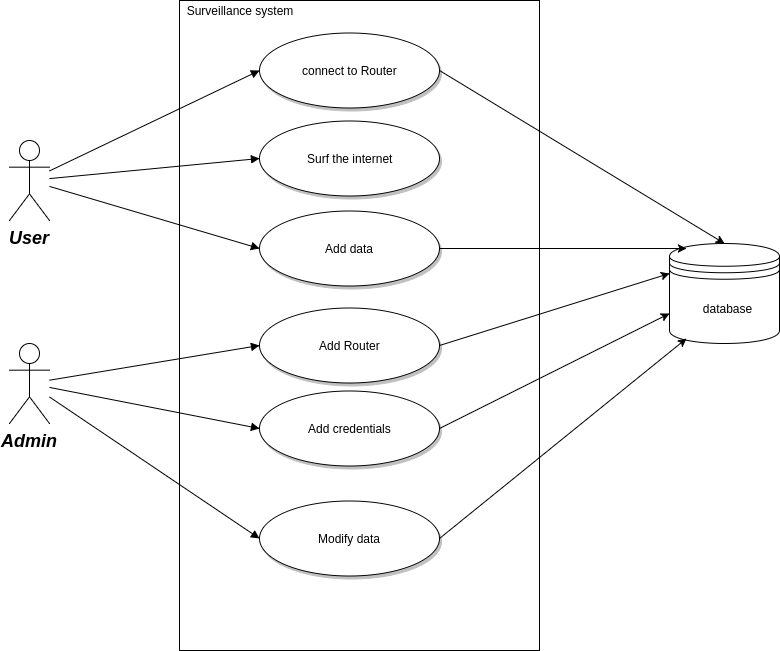

The diagram above was exported from draw.io. Its source (the exported page's mxGraphModel, read from the mxfile embedded in the PNG):
<mxGraphModel dx="896" dy="512" grid="1" gridSize="10" guides="1" tooltips="1" connect="1" arrows="1" fold="1" page="0" pageScale="1.5" pageWidth="826" pageHeight="1169" background="#ffffff" math="0" shadow="0">
  <root>
    <mxCell id="0" style=";html=1;" />
    <mxCell id="1" style=";html=1;" parent="0" />
    <mxCell id="159" value="" style="whiteSpace=wrap;html=1;" parent="1" vertex="1">
      <mxGeometry x="310" y="290" width="360" height="650" as="geometry" />
    </mxCell>
    <mxCell id="91" value="User" style="shape=umlActor;verticalLabelPosition=bottom;verticalAlign=top;fillColor=#FFFFFF;strokeColor=#000000;fontStyle=3;fontSize=18;fontFamily=Helvetica;strokeWidth=1;html=1;gradientColor=none;" parent="1" vertex="1">
      <mxGeometry x="140" y="430" width="40" height="80" as="geometry" />
    </mxCell>
    <mxCell id="93" value="Admin" style="shape=umlActor;verticalLabelPosition=bottom;verticalAlign=top;fillColor=#FFFFFF;strokeColor=#000000;fontStyle=3;fontSize=18;fontFamily=Helvetica;strokeWidth=1;html=1;gradientColor=none;" parent="1" vertex="1">
      <mxGeometry x="140" y="633" width="40" height="80" as="geometry" />
    </mxCell>
    <mxCell id="123" value="connect to Router" style="shape=mxgraph.flowchart.on-page_reference;fillColor=#FFFFFF;strokeColor=#000000;strokeWidth=1;shadow=1;gradientColor=none;html=1;" parent="1" vertex="1">
      <mxGeometry x="390" y="322.5" width="180" height="75" as="geometry" />
    </mxCell>
    <mxCell id="124" value="Surf the internet" style="shape=mxgraph.flowchart.on-page_reference;fillColor=#FFFFFF;strokeColor=#000000;strokeWidth=1;shadow=1;gradientColor=none;html=1;" parent="1" vertex="1">
      <mxGeometry x="390" y="410" width="180" height="75" as="geometry" />
    </mxCell>
    <mxCell id="125" value="Add data" style="shape=mxgraph.flowchart.on-page_reference;fillColor=#FFFFFF;strokeColor=#000000;strokeWidth=1;shadow=1;gradientColor=none;html=1;" parent="1" vertex="1">
      <mxGeometry x="390" y="500" width="180" height="75" as="geometry" />
    </mxCell>
    <mxCell id="132" value="Add Router" style="shape=mxgraph.flowchart.on-page_reference;fillColor=#FFFFFF;strokeColor=#000000;strokeWidth=1;shadow=1;gradientColor=none;html=1;" parent="1" vertex="1">
      <mxGeometry x="390" y="597.5" width="180" height="75" as="geometry" />
    </mxCell>
    <mxCell id="133" value="Add credentials" style="shape=mxgraph.flowchart.on-page_reference;fillColor=#FFFFFF;strokeColor=#000000;strokeWidth=1;shadow=1;gradientColor=none;html=1;" parent="1" vertex="1">
      <mxGeometry x="390" y="680.5" width="180" height="75" as="geometry" />
    </mxCell>
    <mxCell id="134" value="Modify data" style="shape=mxgraph.flowchart.on-page_reference;fillColor=#FFFFFF;strokeColor=#000000;strokeWidth=1;shadow=1;gradientColor=none;html=1;" parent="1" vertex="1">
      <mxGeometry x="390" y="790.5" width="180" height="75" as="geometry" />
    </mxCell>
    <mxCell id="142" value="" style="edgeStyle=none;entryX=0;entryY=0.5;entryPerimeter=0;strokeWidth=1;endArrow=block;endFill=1;strokeColor=#000000;html=1;" parent="1" source="91" target="123" edge="1">
      <mxGeometry width="100" height="100" as="geometry">
        <mxPoint y="100" as="sourcePoint" />
        <mxPoint x="100" as="targetPoint" />
      </mxGeometry>
    </mxCell>
    <mxCell id="143" value="" style="edgeStyle=none;entryX=0;entryY=0.5;entryPerimeter=0;strokeWidth=1;endArrow=block;endFill=1;strokeColor=#000000;html=1;" parent="1" source="91" target="124" edge="1">
      <mxGeometry width="100" height="100" as="geometry">
        <mxPoint y="100" as="sourcePoint" />
        <mxPoint x="100" as="targetPoint" />
      </mxGeometry>
    </mxCell>
    <mxCell id="144" value="" style="edgeStyle=none;entryX=0;entryY=0.5;entryPerimeter=0;strokeWidth=1;endArrow=block;endFill=1;strokeColor=#000000;html=1;" parent="1" source="91" target="125" edge="1">
      <mxGeometry width="100" height="100" as="geometry">
        <mxPoint y="100" as="sourcePoint" />
        <mxPoint x="100" as="targetPoint" />
      </mxGeometry>
    </mxCell>
    <mxCell id="153" value="" style="edgeStyle=none;entryX=0;entryY=0.5;entryPerimeter=0;strokeWidth=1;endArrow=block;endFill=1;strokeColor=#000000;html=1;" parent="1" source="93" target="132" edge="1">
      <mxGeometry width="100" height="100" as="geometry">
        <mxPoint y="100" as="sourcePoint" />
        <mxPoint x="100" as="targetPoint" />
      </mxGeometry>
    </mxCell>
    <mxCell id="154" value="" style="edgeStyle=none;entryX=0;entryY=0.5;entryPerimeter=0;strokeWidth=1;endArrow=block;endFill=1;strokeColor=#000000;html=1;" parent="1" source="93" target="133" edge="1">
      <mxGeometry width="100" height="100" as="geometry">
        <mxPoint y="100" as="sourcePoint" />
        <mxPoint x="100" as="targetPoint" />
      </mxGeometry>
    </mxCell>
    <mxCell id="155" value="" style="edgeStyle=none;entryX=0;entryY=0.5;entryPerimeter=0;strokeWidth=1;endArrow=block;endFill=1;strokeColor=#000000;html=1;" parent="1" source="93" target="134" edge="1">
      <mxGeometry width="100" height="100" as="geometry">
        <mxPoint y="100" as="sourcePoint" />
        <mxPoint x="100" as="targetPoint" />
      </mxGeometry>
    </mxCell>
    <mxCell id="160" value="Surveillance system" style="text;html=1;strokeColor=none;fillColor=none;align=center;verticalAlign=middle;whiteSpace=wrap;" parent="1" vertex="1">
      <mxGeometry x="310" y="290" width="120" height="20" as="geometry" />
    </mxCell>
    <mxCell id="161" value="" style="shape=datastore;whiteSpace=wrap;html=1;" parent="1" vertex="1">
      <mxGeometry x="800" y="533" width="110" height="100" as="geometry" />
    </mxCell>
    <mxCell id="162" value="database" style="text;html=1;strokeColor=none;fillColor=none;align=center;verticalAlign=middle;whiteSpace=wrap;" parent="1" vertex="1">
      <mxGeometry x="815" y="582" width="85" height="32" as="geometry" />
    </mxCell>
    <mxCell id="163" value="" style="endArrow=classic;html=1;entryX=0.15;entryY=0.95;entryPerimeter=0;exitX=1;exitY=0.5;exitPerimeter=0;" parent="1" source="134" target="161" edge="1">
      <mxGeometry width="50" height="50" relative="1" as="geometry">
        <mxPoint x="730" y="756" as="sourcePoint" />
        <mxPoint x="780" y="706" as="targetPoint" />
      </mxGeometry>
    </mxCell>
    <mxCell id="164" value="" style="endArrow=classic;html=1;entryX=0;entryY=0.7;exitX=1;exitY=0.5;exitPerimeter=0;" parent="1" source="133" target="161" edge="1">
      <mxGeometry width="50" height="50" relative="1" as="geometry">
        <mxPoint x="130" y="1010" as="sourcePoint" />
        <mxPoint x="180" y="960" as="targetPoint" />
      </mxGeometry>
    </mxCell>
    <mxCell id="165" value="" style="endArrow=classic;html=1;entryX=0;entryY=0.3;exitX=1;exitY=0.5;exitPerimeter=0;" parent="1" source="132" target="161" edge="1">
      <mxGeometry width="50" height="50" relative="1" as="geometry">
        <mxPoint x="130" y="1010" as="sourcePoint" />
        <mxPoint x="180" y="960" as="targetPoint" />
      </mxGeometry>
    </mxCell>
    <mxCell id="166" value="" style="endArrow=classic;html=1;entryX=0.15;entryY=0.05;entryPerimeter=0;exitX=1;exitY=0.5;exitPerimeter=0;" parent="1" source="125" target="161" edge="1">
      <mxGeometry width="50" height="50" relative="1" as="geometry">
        <mxPoint x="130" y="1010" as="sourcePoint" />
        <mxPoint x="180" y="960" as="targetPoint" />
      </mxGeometry>
    </mxCell>
    <mxCell id="167" value="" style="endArrow=classic;html=1;entryX=0.5;entryY=0;exitX=1;exitY=0.5;exitPerimeter=0;" parent="1" source="123" target="161" edge="1">
      <mxGeometry width="50" height="50" relative="1" as="geometry">
        <mxPoint x="760" y="380" as="sourcePoint" />
        <mxPoint x="810" y="330" as="targetPoint" />
      </mxGeometry>
    </mxCell>
  </root>
</mxGraphModel>